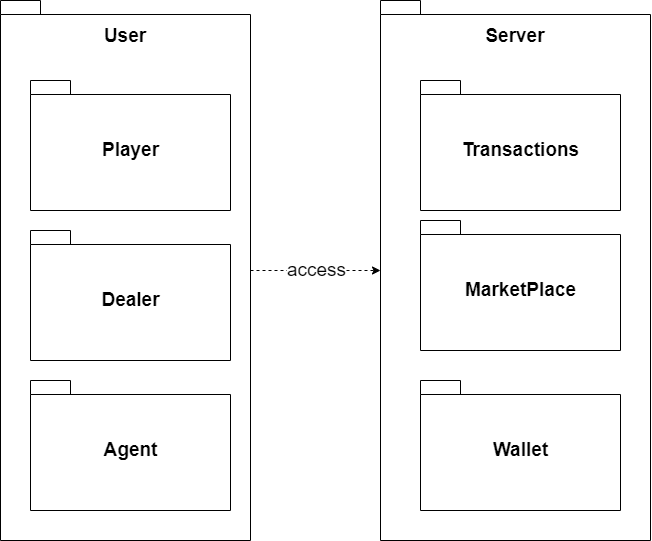

The diagram above was exported from draw.io. Its source (the exported page's mxGraphModel, read from the mxfile embedded in the PNG):
<mxGraphModel dx="1574" dy="883" grid="1" gridSize="10" guides="1" tooltips="1" connect="1" arrows="1" fold="1" page="1" pageScale="1" pageWidth="850" pageHeight="1100" math="0" shadow="0">
  <root>
    <mxCell id="0" />
    <mxCell id="1" parent="0" />
    <mxCell id="mt5wefGQPvI5fBmZUF5S-2" value="Player" style="shape=folder;fontStyle=1;spacingTop=10;tabWidth=40;tabHeight=14;tabPosition=left;html=1;fontSize=19;fillColor=none;" vertex="1" parent="1">
      <mxGeometry x="150" y="80" width="200" height="130" as="geometry" />
    </mxCell>
    <mxCell id="mt5wefGQPvI5fBmZUF5S-3" value="Dealer" style="shape=folder;fontStyle=1;spacingTop=10;tabWidth=40;tabHeight=14;tabPosition=left;html=1;fontSize=19;fillColor=none;" vertex="1" parent="1">
      <mxGeometry x="150" y="230" width="200" height="130" as="geometry" />
    </mxCell>
    <mxCell id="mt5wefGQPvI5fBmZUF5S-4" value="Agent" style="shape=folder;fontStyle=1;spacingTop=10;tabWidth=40;tabHeight=14;tabPosition=left;html=1;fontSize=19;fillColor=none;" vertex="1" parent="1">
      <mxGeometry x="150" y="380" width="200" height="130" as="geometry" />
    </mxCell>
    <mxCell id="mt5wefGQPvI5fBmZUF5S-13" value="access" style="edgeStyle=orthogonalEdgeStyle;rounded=0;orthogonalLoop=1;jettySize=auto;html=1;fontSize=19;dashed=1;" edge="1" parent="1" source="mt5wefGQPvI5fBmZUF5S-5" target="mt5wefGQPvI5fBmZUF5S-11">
      <mxGeometry relative="1" as="geometry" />
    </mxCell>
    <mxCell id="mt5wefGQPvI5fBmZUF5S-5" value="" style="shape=folder;fontStyle=1;spacingTop=10;tabWidth=40;tabHeight=14;tabPosition=left;html=1;fontSize=19;fillColor=none;" vertex="1" parent="1">
      <mxGeometry x="120" width="250" height="540" as="geometry" />
    </mxCell>
    <mxCell id="mt5wefGQPvI5fBmZUF5S-6" value="User" style="text;align=center;fontStyle=1;verticalAlign=middle;spacingLeft=3;spacingRight=3;strokeColor=none;rotatable=0;points=[[0,0.5],[1,0.5]];portConstraint=eastwest;fontSize=19;fillColor=none;" vertex="1" parent="1">
      <mxGeometry x="205" y="20" width="80" height="26" as="geometry" />
    </mxCell>
    <mxCell id="mt5wefGQPvI5fBmZUF5S-8" value="Transactions" style="shape=folder;fontStyle=1;spacingTop=10;tabWidth=40;tabHeight=14;tabPosition=left;html=1;fontSize=19;fillColor=none;" vertex="1" parent="1">
      <mxGeometry x="540" y="80" width="200" height="130" as="geometry" />
    </mxCell>
    <mxCell id="mt5wefGQPvI5fBmZUF5S-9" value="MarketPlace" style="shape=folder;fontStyle=1;spacingTop=10;tabWidth=40;tabHeight=14;tabPosition=left;html=1;fontSize=19;fillColor=none;" vertex="1" parent="1">
      <mxGeometry x="540" y="220" width="200" height="130" as="geometry" />
    </mxCell>
    <mxCell id="mt5wefGQPvI5fBmZUF5S-10" value="Wallet" style="shape=folder;fontStyle=1;spacingTop=10;tabWidth=40;tabHeight=14;tabPosition=left;html=1;fontSize=19;fillColor=none;" vertex="1" parent="1">
      <mxGeometry x="540" y="380" width="200" height="130" as="geometry" />
    </mxCell>
    <mxCell id="mt5wefGQPvI5fBmZUF5S-11" value="" style="shape=folder;fontStyle=1;spacingTop=10;tabWidth=40;tabHeight=14;tabPosition=left;html=1;fontSize=19;fillColor=none;" vertex="1" parent="1">
      <mxGeometry x="500" width="270" height="540" as="geometry" />
    </mxCell>
    <mxCell id="mt5wefGQPvI5fBmZUF5S-12" value="Server" style="text;align=center;fontStyle=1;verticalAlign=middle;spacingLeft=3;spacingRight=3;strokeColor=none;rotatable=0;points=[[0,0.5],[1,0.5]];portConstraint=eastwest;fontSize=19;fillColor=none;" vertex="1" parent="1">
      <mxGeometry x="595" y="20" width="80" height="26" as="geometry" />
    </mxCell>
  </root>
</mxGraphModel>